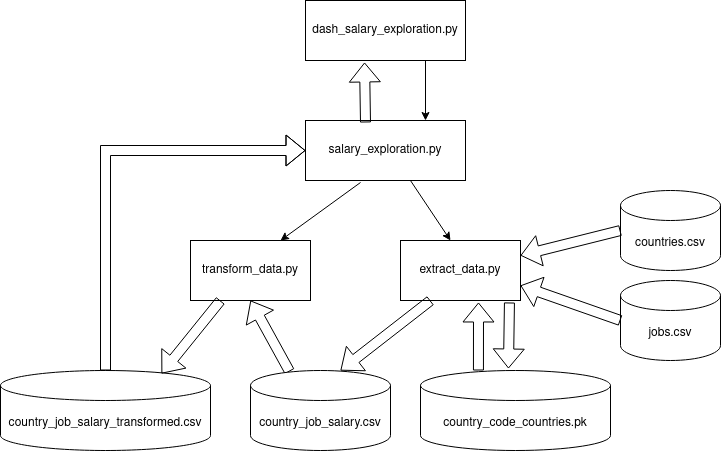

The diagram above was exported from draw.io. Its source (the exported page's mxGraphModel, read from the mxfile embedded in the PNG):
<mxGraphModel dx="2272" dy="681" grid="1" gridSize="10" guides="1" tooltips="1" connect="1" arrows="1" fold="1" page="1" pageScale="1" pageWidth="850" pageHeight="1100" math="0" shadow="0">
  <root>
    <mxCell id="0" />
    <mxCell id="1" parent="0" />
    <mxCell id="oBL3wbs-V6UQu36wsIF6-1" value="dash_salary_exploration.py" style="rounded=0;whiteSpace=wrap;html=1;" vertex="1" parent="1">
      <mxGeometry x="265" y="40" width="160" height="60" as="geometry" />
    </mxCell>
    <mxCell id="oBL3wbs-V6UQu36wsIF6-2" value="salary_exploration.py" style="rounded=0;whiteSpace=wrap;html=1;" vertex="1" parent="1">
      <mxGeometry x="265" y="160" width="160" height="60" as="geometry" />
    </mxCell>
    <mxCell id="oBL3wbs-V6UQu36wsIF6-3" value="" style="endArrow=classic;html=1;rounded=0;exitX=0.75;exitY=1;exitDx=0;exitDy=0;entryX=0.75;entryY=0;entryDx=0;entryDy=0;" edge="1" parent="1" source="oBL3wbs-V6UQu36wsIF6-1" target="oBL3wbs-V6UQu36wsIF6-2">
      <mxGeometry width="50" height="50" relative="1" as="geometry">
        <mxPoint x="400" y="380" as="sourcePoint" />
        <mxPoint x="450" y="330" as="targetPoint" />
      </mxGeometry>
    </mxCell>
    <mxCell id="oBL3wbs-V6UQu36wsIF6-4" value="" style="shape=flexArrow;endArrow=classic;html=1;rounded=0;entryX=0.369;entryY=1.033;entryDx=0;entryDy=0;entryPerimeter=0;exitX=0.375;exitY=0.033;exitDx=0;exitDy=0;exitPerimeter=0;" edge="1" parent="1" source="oBL3wbs-V6UQu36wsIF6-2" target="oBL3wbs-V6UQu36wsIF6-1">
      <mxGeometry width="50" height="50" relative="1" as="geometry">
        <mxPoint x="400" y="380" as="sourcePoint" />
        <mxPoint x="450" y="330" as="targetPoint" />
      </mxGeometry>
    </mxCell>
    <mxCell id="oBL3wbs-V6UQu36wsIF6-5" value="extract_data.py" style="rounded=0;whiteSpace=wrap;html=1;" vertex="1" parent="1">
      <mxGeometry x="360" y="280" width="120" height="60" as="geometry" />
    </mxCell>
    <mxCell id="oBL3wbs-V6UQu36wsIF6-6" value="" style="endArrow=classic;html=1;rounded=0;exitX=0.656;exitY=1;exitDx=0;exitDy=0;exitPerimeter=0;" edge="1" parent="1" source="oBL3wbs-V6UQu36wsIF6-2">
      <mxGeometry width="50" height="50" relative="1" as="geometry">
        <mxPoint x="400" y="380" as="sourcePoint" />
        <mxPoint x="410" y="280" as="targetPoint" />
      </mxGeometry>
    </mxCell>
    <mxCell id="oBL3wbs-V6UQu36wsIF6-7" value="" style="shape=flexArrow;endArrow=classic;html=1;rounded=0;exitX=0.908;exitY=1.033;exitDx=0;exitDy=0;exitPerimeter=0;entryX=0.463;entryY=-0.025;entryDx=0;entryDy=0;entryPerimeter=0;" edge="1" parent="1" source="oBL3wbs-V6UQu36wsIF6-5" target="oBL3wbs-V6UQu36wsIF6-8">
      <mxGeometry width="50" height="50" relative="1" as="geometry">
        <mxPoint x="400" y="380" as="sourcePoint" />
        <mxPoint x="469" y="400" as="targetPoint" />
      </mxGeometry>
    </mxCell>
    <mxCell id="oBL3wbs-V6UQu36wsIF6-8" value="country_code_countries.pk" style="shape=cylinder3;whiteSpace=wrap;html=1;boundedLbl=1;backgroundOutline=1;size=15;" vertex="1" parent="1">
      <mxGeometry x="380" y="410" width="190" height="80" as="geometry" />
    </mxCell>
    <mxCell id="oBL3wbs-V6UQu36wsIF6-11" value="" style="shape=flexArrow;endArrow=classic;html=1;rounded=0;exitX=0.305;exitY=0;exitDx=0;exitDy=0;exitPerimeter=0;entryX=0.65;entryY=1.033;entryDx=0;entryDy=0;entryPerimeter=0;" edge="1" parent="1" source="oBL3wbs-V6UQu36wsIF6-8" target="oBL3wbs-V6UQu36wsIF6-5">
      <mxGeometry width="50" height="50" relative="1" as="geometry">
        <mxPoint x="400" y="380" as="sourcePoint" />
        <mxPoint x="450" y="330" as="targetPoint" />
      </mxGeometry>
    </mxCell>
    <mxCell id="oBL3wbs-V6UQu36wsIF6-12" value="countries.csv" style="shape=cylinder3;whiteSpace=wrap;html=1;boundedLbl=1;backgroundOutline=1;size=15;" vertex="1" parent="1">
      <mxGeometry x="580" y="230" width="100" height="80" as="geometry" />
    </mxCell>
    <mxCell id="oBL3wbs-V6UQu36wsIF6-13" value="jobs.csv" style="shape=cylinder3;whiteSpace=wrap;html=1;boundedLbl=1;backgroundOutline=1;size=15;" vertex="1" parent="1">
      <mxGeometry x="580" y="320" width="100" height="80" as="geometry" />
    </mxCell>
    <mxCell id="oBL3wbs-V6UQu36wsIF6-14" value="" style="shape=flexArrow;endArrow=classic;html=1;rounded=0;entryX=1;entryY=0.25;entryDx=0;entryDy=0;exitX=0;exitY=0.5;exitDx=0;exitDy=0;exitPerimeter=0;" edge="1" parent="1" source="oBL3wbs-V6UQu36wsIF6-12" target="oBL3wbs-V6UQu36wsIF6-5">
      <mxGeometry width="50" height="50" relative="1" as="geometry">
        <mxPoint x="400" y="380" as="sourcePoint" />
        <mxPoint x="450" y="330" as="targetPoint" />
      </mxGeometry>
    </mxCell>
    <mxCell id="oBL3wbs-V6UQu36wsIF6-15" value="" style="shape=flexArrow;endArrow=classic;html=1;rounded=0;entryX=1;entryY=0.75;entryDx=0;entryDy=0;exitX=0;exitY=0.5;exitDx=0;exitDy=0;exitPerimeter=0;" edge="1" parent="1" source="oBL3wbs-V6UQu36wsIF6-13" target="oBL3wbs-V6UQu36wsIF6-5">
      <mxGeometry width="50" height="50" relative="1" as="geometry">
        <mxPoint x="400" y="380" as="sourcePoint" />
        <mxPoint x="450" y="330" as="targetPoint" />
      </mxGeometry>
    </mxCell>
    <mxCell id="oBL3wbs-V6UQu36wsIF6-16" value="transform_data.py" style="rounded=0;whiteSpace=wrap;html=1;" vertex="1" parent="1">
      <mxGeometry x="150" y="280" width="120" height="60" as="geometry" />
    </mxCell>
    <mxCell id="oBL3wbs-V6UQu36wsIF6-17" value="" style="endArrow=classic;html=1;rounded=0;exitX=0.344;exitY=1.033;exitDx=0;exitDy=0;exitPerimeter=0;entryX=0.75;entryY=0;entryDx=0;entryDy=0;" edge="1" parent="1" source="oBL3wbs-V6UQu36wsIF6-2" target="oBL3wbs-V6UQu36wsIF6-16">
      <mxGeometry width="50" height="50" relative="1" as="geometry">
        <mxPoint x="400" y="380" as="sourcePoint" />
        <mxPoint x="450" y="330" as="targetPoint" />
      </mxGeometry>
    </mxCell>
    <mxCell id="oBL3wbs-V6UQu36wsIF6-18" value="" style="shape=flexArrow;endArrow=classic;html=1;rounded=0;entryX=0.5;entryY=1;entryDx=0;entryDy=0;exitX=0.279;exitY=0.013;exitDx=0;exitDy=0;exitPerimeter=0;" edge="1" parent="1" source="oBL3wbs-V6UQu36wsIF6-10" target="oBL3wbs-V6UQu36wsIF6-16">
      <mxGeometry width="50" height="50" relative="1" as="geometry">
        <mxPoint x="400" y="380" as="sourcePoint" />
        <mxPoint x="450" y="330" as="targetPoint" />
      </mxGeometry>
    </mxCell>
    <mxCell id="oBL3wbs-V6UQu36wsIF6-10" value="country_job_salary.csv" style="shape=cylinder3;whiteSpace=wrap;html=1;boundedLbl=1;backgroundOutline=1;size=15;" vertex="1" parent="1">
      <mxGeometry x="210" y="410" width="140" height="80" as="geometry" />
    </mxCell>
    <mxCell id="oBL3wbs-V6UQu36wsIF6-20" value="" style="shape=flexArrow;endArrow=classic;html=1;rounded=0;exitX=0.25;exitY=1;exitDx=0;exitDy=0;entryX=0.643;entryY=0;entryDx=0;entryDy=0;entryPerimeter=0;" edge="1" parent="1" source="oBL3wbs-V6UQu36wsIF6-5" target="oBL3wbs-V6UQu36wsIF6-10">
      <mxGeometry width="50" height="50" relative="1" as="geometry">
        <mxPoint x="400" y="380" as="sourcePoint" />
        <mxPoint x="320" y="380" as="targetPoint" />
      </mxGeometry>
    </mxCell>
    <mxCell id="oBL3wbs-V6UQu36wsIF6-22" value="country_job_salary_transformed.csv" style="shape=cylinder3;whiteSpace=wrap;html=1;boundedLbl=1;backgroundOutline=1;size=15;" vertex="1" parent="1">
      <mxGeometry x="-40" y="410" width="210" height="80" as="geometry" />
    </mxCell>
    <mxCell id="oBL3wbs-V6UQu36wsIF6-23" value="" style="shape=flexArrow;endArrow=classic;html=1;rounded=0;entryX=0.767;entryY=0.038;entryDx=0;entryDy=0;entryPerimeter=0;exitX=0.25;exitY=1;exitDx=0;exitDy=0;" edge="1" parent="1" source="oBL3wbs-V6UQu36wsIF6-16" target="oBL3wbs-V6UQu36wsIF6-22">
      <mxGeometry width="50" height="50" relative="1" as="geometry">
        <mxPoint x="400" y="380" as="sourcePoint" />
        <mxPoint x="450" y="330" as="targetPoint" />
      </mxGeometry>
    </mxCell>
    <mxCell id="oBL3wbs-V6UQu36wsIF6-24" value="" style="shape=flexArrow;endArrow=classic;html=1;rounded=0;exitX=0.5;exitY=0;exitDx=0;exitDy=0;exitPerimeter=0;entryX=0;entryY=0.5;entryDx=0;entryDy=0;" edge="1" parent="1" source="oBL3wbs-V6UQu36wsIF6-22" target="oBL3wbs-V6UQu36wsIF6-2">
      <mxGeometry width="50" height="50" relative="1" as="geometry">
        <mxPoint x="400" y="380" as="sourcePoint" />
        <mxPoint x="450" y="330" as="targetPoint" />
        <Array as="points">
          <mxPoint x="65" y="190" />
        </Array>
      </mxGeometry>
    </mxCell>
  </root>
</mxGraphModel>